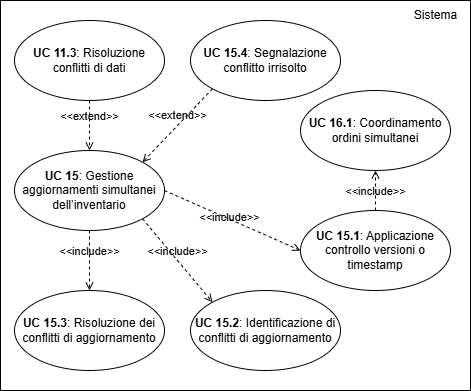

The diagram above was exported from draw.io. Its source (the exported page's mxGraphModel, read from the mxfile embedded in the PNG):
<mxGraphModel dx="1240" dy="540" grid="1" gridSize="10" guides="1" tooltips="1" connect="1" arrows="1" fold="1" page="1" pageScale="1" pageWidth="827" pageHeight="1169" math="0" shadow="0">
  <root>
    <mxCell id="0" />
    <mxCell id="1" parent="0" />
    <mxCell id="tMYuqIFDO1mOemkv1jyD-1" value="" style="rounded=0;whiteSpace=wrap;html=1;" parent="1" vertex="1">
      <mxGeometry x="180" y="180" width="470" height="390" as="geometry" />
    </mxCell>
    <mxCell id="tMYuqIFDO1mOemkv1jyD-2" value="&lt;b&gt;UC 15&lt;/b&gt;: Gestione aggiornamenti simultanei dell’inventario" style="ellipse;whiteSpace=wrap;html=1;" parent="1" vertex="1">
      <mxGeometry x="194" y="330" width="150" height="80" as="geometry" />
    </mxCell>
    <mxCell id="tMYuqIFDO1mOemkv1jyD-3" value="Sistema" style="text;html=1;align=center;verticalAlign=middle;resizable=0;points=[];autosize=1;strokeColor=none;fillColor=none;" parent="1" vertex="1">
      <mxGeometry x="580" y="180" width="70" height="30" as="geometry" />
    </mxCell>
    <mxCell id="tMYuqIFDO1mOemkv1jyD-4" value="&lt;b&gt;UC 15.1&lt;/b&gt;: Applicazione controllo versioni o timestamp" style="ellipse;whiteSpace=wrap;html=1;" parent="1" vertex="1">
      <mxGeometry x="480" y="390" width="150" height="80" as="geometry" />
    </mxCell>
    <mxCell id="tMYuqIFDO1mOemkv1jyD-5" value="&lt;b&gt;UC 15.2&lt;/b&gt;: Identificazione di conflitti di aggiornamento" style="ellipse;whiteSpace=wrap;html=1;" parent="1" vertex="1">
      <mxGeometry x="370" y="470" width="150" height="80" as="geometry" />
    </mxCell>
    <mxCell id="tMYuqIFDO1mOemkv1jyD-6" value="&lt;b&gt;UC 15.3&lt;/b&gt;: Risoluzione dei conflitti di aggiornamento" style="ellipse;whiteSpace=wrap;html=1;" parent="1" vertex="1">
      <mxGeometry x="194" y="470" width="150" height="80" as="geometry" />
    </mxCell>
    <mxCell id="tMYuqIFDO1mOemkv1jyD-7" value="&amp;lt;&amp;lt;include&amp;gt;&amp;gt;" style="html=1;verticalAlign=bottom;labelBackgroundColor=none;endArrow=open;endFill=0;dashed=1;rounded=0;exitX=0.5;exitY=1;exitDx=0;exitDy=0;entryX=0.5;entryY=0;entryDx=0;entryDy=0;" parent="1" source="tMYuqIFDO1mOemkv1jyD-2" target="tMYuqIFDO1mOemkv1jyD-6" edge="1">
      <mxGeometry width="160" relative="1" as="geometry">
        <mxPoint x="407" y="398" as="sourcePoint" />
        <mxPoint x="465" y="490" as="targetPoint" />
      </mxGeometry>
    </mxCell>
    <mxCell id="tMYuqIFDO1mOemkv1jyD-8" value="&amp;lt;&amp;lt;include&amp;gt;&amp;gt;" style="html=1;verticalAlign=bottom;labelBackgroundColor=none;endArrow=open;endFill=0;dashed=1;rounded=0;exitX=1;exitY=1;exitDx=0;exitDy=0;entryX=0;entryY=0;entryDx=0;entryDy=0;" parent="1" source="tMYuqIFDO1mOemkv1jyD-2" target="tMYuqIFDO1mOemkv1jyD-5" edge="1">
      <mxGeometry x="-0.0059" width="160" relative="1" as="geometry">
        <mxPoint x="440" y="420" as="sourcePoint" />
        <mxPoint x="422" y="487" as="targetPoint" />
        <mxPoint as="offset" />
      </mxGeometry>
    </mxCell>
    <mxCell id="tMYuqIFDO1mOemkv1jyD-9" value="&lt;b&gt;UC 15.4&lt;/b&gt;: Segnalazione conflitto irrisolto" style="ellipse;whiteSpace=wrap;html=1;" parent="1" vertex="1">
      <mxGeometry x="370" y="200" width="150" height="80" as="geometry" />
    </mxCell>
    <mxCell id="tMYuqIFDO1mOemkv1jyD-10" value="&amp;lt;&amp;lt;extend&amp;gt;&amp;gt;" style="html=1;verticalAlign=bottom;labelBackgroundColor=none;endArrow=open;endFill=0;dashed=1;rounded=0;exitX=0;exitY=1;exitDx=0;exitDy=0;entryX=1;entryY=0;entryDx=0;entryDy=0;" parent="1" source="tMYuqIFDO1mOemkv1jyD-9" target="tMYuqIFDO1mOemkv1jyD-2" edge="1">
      <mxGeometry x="-0.0056" width="160" relative="1" as="geometry">
        <mxPoint x="429" y="370" as="sourcePoint" />
        <mxPoint x="397" y="332" as="targetPoint" />
        <mxPoint as="offset" />
      </mxGeometry>
    </mxCell>
    <mxCell id="tMYuqIFDO1mOemkv1jyD-11" value="&amp;lt;&amp;lt;extend&amp;gt;&amp;gt;" style="html=1;verticalAlign=bottom;labelBackgroundColor=none;endArrow=open;endFill=0;dashed=1;rounded=0;exitX=0.5;exitY=1;exitDx=0;exitDy=0;entryX=0.5;entryY=0;entryDx=0;entryDy=0;" parent="1" source="tMYuqIFDO1mOemkv1jyD-13" target="tMYuqIFDO1mOemkv1jyD-2" edge="1">
      <mxGeometry x="-0.0056" width="160" relative="1" as="geometry">
        <mxPoint x="269" y="275" as="sourcePoint" />
        <mxPoint x="354" y="330" as="targetPoint" />
        <mxPoint as="offset" />
      </mxGeometry>
    </mxCell>
    <mxCell id="tMYuqIFDO1mOemkv1jyD-12" value="&amp;lt;&amp;lt;include&amp;gt;&amp;gt;" style="html=1;verticalAlign=bottom;labelBackgroundColor=none;endArrow=open;endFill=0;dashed=1;rounded=0;exitX=1;exitY=0.5;exitDx=0;exitDy=0;entryX=0;entryY=0.5;entryDx=0;entryDy=0;" parent="1" source="tMYuqIFDO1mOemkv1jyD-2" target="tMYuqIFDO1mOemkv1jyD-4" edge="1">
      <mxGeometry x="-0.0042" y="-7" width="160" relative="1" as="geometry">
        <mxPoint x="354" y="410" as="sourcePoint" />
        <mxPoint x="445" y="490" as="targetPoint" />
        <mxPoint as="offset" />
      </mxGeometry>
    </mxCell>
    <mxCell id="tMYuqIFDO1mOemkv1jyD-13" value="&lt;b&gt;UC 11.3&lt;/b&gt;: Risoluzione conflitti di dati" style="ellipse;whiteSpace=wrap;html=1;" parent="1" vertex="1">
      <mxGeometry x="194" y="200" width="150" height="80" as="geometry" />
    </mxCell>
    <mxCell id="tMYuqIFDO1mOemkv1jyD-14" value="&lt;b&gt;UC 16.1&lt;/b&gt;: Coordinamento ordini simultanei" style="ellipse;whiteSpace=wrap;html=1;" parent="1" vertex="1">
      <mxGeometry x="480" y="270" width="150" height="80" as="geometry" />
    </mxCell>
    <mxCell id="zd-NVi3fFIuBb7RJ3BWo-2" value="&amp;lt;&amp;lt;include&amp;gt;&amp;gt;" style="html=1;verticalAlign=bottom;labelBackgroundColor=none;endArrow=open;endFill=0;dashed=1;rounded=0;exitX=0.5;exitY=0;exitDx=0;exitDy=0;entryX=0.5;entryY=1;entryDx=0;entryDy=0;" parent="1" source="tMYuqIFDO1mOemkv1jyD-4" target="tMYuqIFDO1mOemkv1jyD-14" edge="1">
      <mxGeometry x="-0.5" width="160" relative="1" as="geometry">
        <mxPoint x="407" y="398" as="sourcePoint" />
        <mxPoint x="540" y="440" as="targetPoint" />
        <mxPoint as="offset" />
      </mxGeometry>
    </mxCell>
  </root>
</mxGraphModel>